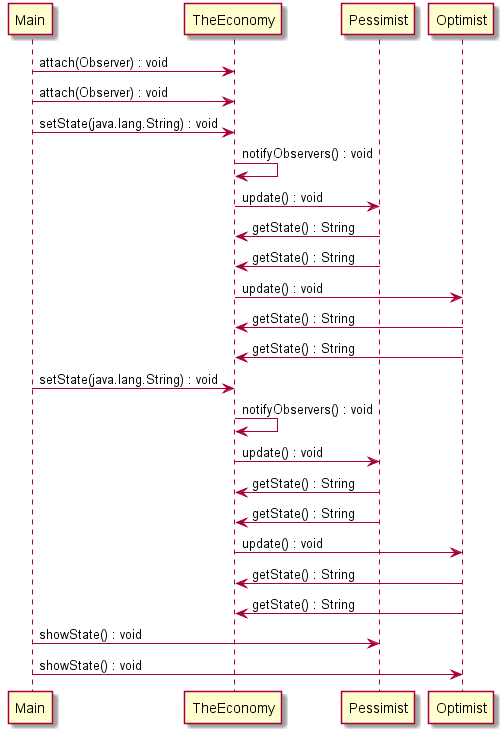

The diagram above was rendered by PlantUML. Its source (embedded in the PNG):
@startuml
Main->TheEconomy : attach(Observer) : void
Main->TheEconomy : attach(Observer) : void
Main->TheEconomy : setState(java.lang.String) : void
TheEconomy->TheEconomy : notifyObservers() : void
TheEconomy->Pessimist : update() : void
Pessimist->TheEconomy : getState() : String
Pessimist->TheEconomy : getState() : String
TheEconomy->Optimist : update() : void
Optimist->TheEconomy : getState() : String
Optimist->TheEconomy : getState() : String
Main->TheEconomy : setState(java.lang.String) : void
TheEconomy->TheEconomy : notifyObservers() : void
TheEconomy->Pessimist : update() : void
Pessimist->TheEconomy : getState() : String
Pessimist->TheEconomy : getState() : String
TheEconomy->Optimist : update() : void
Optimist->TheEconomy : getState() : String
Optimist->TheEconomy : getState() : String
Main->Pessimist : showState() : void
Main->Optimist : showState() : void

@enduml